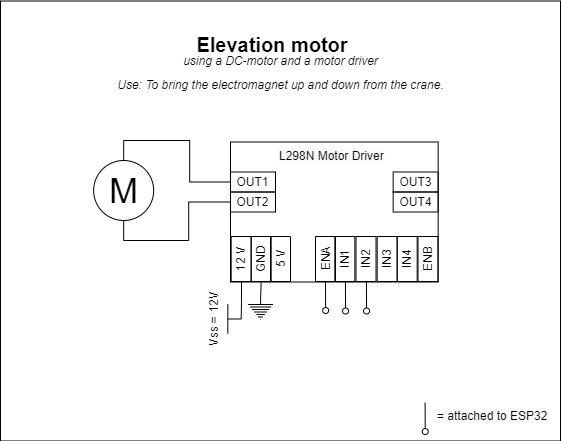

The diagram above was exported from draw.io. Its source (the exported page's mxGraphModel, read from the mxfile embedded in the PNG):
<mxGraphModel dx="2062" dy="1235" grid="1" gridSize="10" guides="1" tooltips="1" connect="1" arrows="1" fold="1" page="1" pageScale="1" pageWidth="1100" pageHeight="850" background="none" math="0" shadow="0">
  <root>
    <mxCell id="0" />
    <mxCell id="1" parent="0" />
    <mxCell id="2" value="" style="rounded=0;whiteSpace=wrap;html=1;fontSize=12;" vertex="1" parent="1">
      <mxGeometry x="40" y="521.5" width="560" height="440" as="geometry" />
    </mxCell>
    <mxCell id="3" value="" style="rounded=0;whiteSpace=wrap;html=1;strokeColor=default;" vertex="1" parent="1">
      <mxGeometry x="269.99999999999994" y="662.5" width="207.66" height="140" as="geometry" />
    </mxCell>
    <mxCell id="4" style="edgeStyle=orthogonalEdgeStyle;rounded=0;orthogonalLoop=1;jettySize=auto;html=1;exitX=0.5;exitY=0;exitDx=0;exitDy=0;entryX=0;entryY=0.5;entryDx=0;entryDy=0;endArrow=none;endFill=0;" edge="1" source="6" target="8" parent="1">
      <mxGeometry relative="1" as="geometry">
        <Array as="points">
          <mxPoint x="163.16000000000003" y="661" />
          <mxPoint x="229.16000000000003" y="661" />
          <mxPoint x="229.16000000000003" y="703" />
        </Array>
      </mxGeometry>
    </mxCell>
    <mxCell id="5" style="edgeStyle=orthogonalEdgeStyle;rounded=0;orthogonalLoop=1;jettySize=auto;html=1;exitX=0.5;exitY=1;exitDx=0;exitDy=0;entryX=0;entryY=0.5;entryDx=0;entryDy=0;endArrow=none;endFill=0;" edge="1" source="6" target="7" parent="1">
      <mxGeometry relative="1" as="geometry">
        <Array as="points">
          <mxPoint x="163.16000000000003" y="761" />
          <mxPoint x="228.16000000000003" y="761" />
          <mxPoint x="228.16000000000003" y="723" />
        </Array>
      </mxGeometry>
    </mxCell>
    <mxCell id="6" value="M" style="verticalLabelPosition=middle;shadow=0;dashed=0;align=center;html=1;verticalAlign=middle;strokeWidth=1;shape=ellipse;aspect=fixed;fontSize=35;" vertex="1" parent="1">
      <mxGeometry x="133.16" y="681" width="60" height="60" as="geometry" />
    </mxCell>
    <mxCell id="7" value="OUT2" style="text;html=1;strokeColor=default;fillColor=none;align=center;verticalAlign=middle;whiteSpace=wrap;rounded=0;" vertex="1" parent="1">
      <mxGeometry x="269.99999999999994" y="712.5" width="45" height="20" as="geometry" />
    </mxCell>
    <mxCell id="8" value="OUT1" style="text;html=1;strokeColor=default;fillColor=none;align=center;verticalAlign=middle;whiteSpace=wrap;rounded=0;" vertex="1" parent="1">
      <mxGeometry x="269.99999999999994" y="692.5" width="45" height="20" as="geometry" />
    </mxCell>
    <mxCell id="9" value="12 V" style="text;html=1;strokeColor=default;fillColor=none;align=center;verticalAlign=middle;whiteSpace=wrap;rounded=0;rotation=-90;" vertex="1" parent="1">
      <mxGeometry x="258.16" y="769.5" width="45" height="20" as="geometry" />
    </mxCell>
    <mxCell id="10" value="GND" style="text;html=1;strokeColor=default;fillColor=none;align=center;verticalAlign=middle;whiteSpace=wrap;rounded=0;rotation=-90;" vertex="1" parent="1">
      <mxGeometry x="278.16" y="769.5" width="45" height="20" as="geometry" />
    </mxCell>
    <mxCell id="11" style="edgeStyle=orthogonalEdgeStyle;rounded=0;orthogonalLoop=1;jettySize=auto;html=1;exitX=0;exitY=0.5;exitDx=0;exitDy=0;startArrow=none;startFill=0;endArrow=none;endFill=0;entryX=0.5;entryY=0;entryDx=0;entryDy=0;entryPerimeter=0;" edge="1" target="31" parent="1">
      <mxGeometry relative="1" as="geometry">
        <mxPoint x="280.58" y="830" as="targetPoint" />
        <Array as="points">
          <mxPoint x="280.58" y="823" />
          <mxPoint x="280.58" y="840" />
        </Array>
        <mxPoint x="281" y="802" as="sourcePoint" />
      </mxGeometry>
    </mxCell>
    <mxCell id="12" value="5 V" style="text;html=1;strokeColor=default;fillColor=none;align=center;verticalAlign=middle;whiteSpace=wrap;rounded=0;rotation=-90;" vertex="1" parent="1">
      <mxGeometry x="297.50000000000006" y="769.5" width="45" height="20" as="geometry" />
    </mxCell>
    <mxCell id="13" value="IN4" style="text;html=1;strokeColor=default;fillColor=none;align=center;verticalAlign=middle;whiteSpace=wrap;rounded=0;rotation=-90;" vertex="1" parent="1">
      <mxGeometry x="424.18" y="769.5" width="45" height="20" as="geometry" />
    </mxCell>
    <mxCell id="14" value="IN3" style="text;html=1;strokeColor=default;fillColor=none;align=center;verticalAlign=middle;whiteSpace=wrap;rounded=0;rotation=-90;" vertex="1" parent="1">
      <mxGeometry x="404.18" y="769.5" width="45" height="20" as="geometry" />
    </mxCell>
    <mxCell id="15" value="IN2" style="text;html=1;strokeColor=default;fillColor=none;align=center;verticalAlign=middle;whiteSpace=wrap;rounded=0;rotation=-90;" vertex="1" parent="1">
      <mxGeometry x="383.00999999999993" y="769.5" width="45" height="20" as="geometry" />
    </mxCell>
    <mxCell id="16" value="IN1" style="text;html=1;strokeColor=default;fillColor=none;align=center;verticalAlign=middle;whiteSpace=wrap;rounded=0;rotation=-90;" vertex="1" parent="1">
      <mxGeometry x="361.84" y="769.5" width="45" height="20" as="geometry" />
    </mxCell>
    <mxCell id="17" value="ENA" style="text;html=1;strokeColor=default;fillColor=none;align=center;verticalAlign=middle;whiteSpace=wrap;rounded=0;rotation=-90;" vertex="1" parent="1">
      <mxGeometry x="342.49999999999994" y="769.5" width="45" height="20" as="geometry" />
    </mxCell>
    <mxCell id="18" value="ENB" style="text;html=1;strokeColor=default;fillColor=none;align=center;verticalAlign=middle;whiteSpace=wrap;rounded=0;rotation=-90;" vertex="1" parent="1">
      <mxGeometry x="444.99999999999994" y="769.5" width="45" height="20" as="geometry" />
    </mxCell>
    <mxCell id="19" value="OUT4" style="text;html=1;strokeColor=default;fillColor=none;align=center;verticalAlign=middle;whiteSpace=wrap;rounded=0;" vertex="1" parent="1">
      <mxGeometry x="432.66" y="712.5" width="45" height="20" as="geometry" />
    </mxCell>
    <mxCell id="20" value="OUT3" style="text;html=1;strokeColor=default;fillColor=none;align=center;verticalAlign=middle;whiteSpace=wrap;rounded=0;" vertex="1" parent="1">
      <mxGeometry x="432.66" y="692.5" width="45" height="20" as="geometry" />
    </mxCell>
    <mxCell id="21" value="" style="endArrow=none;html=1;rounded=0;entryX=0;entryY=0.5;entryDx=0;entryDy=0;startArrow=oval;startFill=0;" edge="1" target="17" parent="1">
      <mxGeometry width="50" height="50" relative="1" as="geometry">
        <mxPoint x="365.15999999999985" y="831" as="sourcePoint" />
        <mxPoint x="368.15999999999997" y="831" as="targetPoint" />
      </mxGeometry>
    </mxCell>
    <mxCell id="22" value="" style="endArrow=none;html=1;rounded=0;entryX=0;entryY=0.5;entryDx=0;entryDy=0;startArrow=oval;startFill=0;" edge="1" parent="1">
      <mxGeometry width="50" height="50" relative="1" as="geometry">
        <mxPoint x="385.0799999999999" y="831.5" as="sourcePoint" />
        <mxPoint x="384.9200000000001" y="802.5" as="targetPoint" />
      </mxGeometry>
    </mxCell>
    <mxCell id="23" value="" style="endArrow=none;html=1;rounded=0;entryX=0;entryY=0.5;entryDx=0;entryDy=0;startArrow=oval;startFill=0;" edge="1" parent="1">
      <mxGeometry width="50" height="50" relative="1" as="geometry">
        <mxPoint x="406.0799999999999" y="831.5" as="sourcePoint" />
        <mxPoint x="405.9200000000001" y="802.5" as="targetPoint" />
      </mxGeometry>
    </mxCell>
    <mxCell id="24" value="&lt;span style=&quot;color: rgb(0 , 0 , 0) ; font-family: &amp;#34;helvetica&amp;#34; ; font-size: 12px ; font-style: normal ; font-weight: 400 ; letter-spacing: normal ; text-align: center ; text-indent: 0px ; text-transform: none ; word-spacing: 0px ; background-color: rgb(248 , 249 , 250) ; display: inline ; float: none&quot;&gt;L298N Motor Driver&lt;br&gt;&lt;/span&gt;" style="text;whiteSpace=wrap;html=1;fontSize=12;" vertex="1" parent="1">
      <mxGeometry x="316.65999999999997" y="662.5" width="114.33" height="30" as="geometry" />
    </mxCell>
    <mxCell id="25" value="" style="endArrow=none;html=1;rounded=0;entryX=0;entryY=0.5;entryDx=0;entryDy=0;startArrow=oval;startFill=0;" edge="1" parent="1">
      <mxGeometry width="50" height="50" relative="1" as="geometry">
        <mxPoint x="464.74000000000024" y="952.04" as="sourcePoint" />
        <mxPoint x="464.5799999999999" y="923.04" as="targetPoint" />
      </mxGeometry>
    </mxCell>
    <mxCell id="26" value="&lt;span style=&quot;color: rgb(0 , 0 , 0) ; font-family: &amp;#34;helvetica&amp;#34; ; font-size: 12px ; font-style: normal ; font-weight: 400 ; letter-spacing: normal ; text-align: center ; text-indent: 0px ; text-transform: none ; word-spacing: 0px ; background-color: rgb(248 , 249 , 250) ; display: inline ; float: none&quot;&gt;= attached to ESP32&lt;/span&gt;" style="text;whiteSpace=wrap;html=1;fontSize=12;" vertex="1" parent="1">
      <mxGeometry x="474.58" y="923.04" width="121" height="30" as="geometry" />
    </mxCell>
    <mxCell id="27" value="&lt;span style=&quot;font-size: 20px&quot;&gt;&lt;b&gt;Elevation motor&lt;/b&gt;&lt;/span&gt;" style="text;html=1;strokeColor=none;fillColor=none;align=center;verticalAlign=middle;whiteSpace=wrap;rounded=0;fontSize=12;" vertex="1" parent="1">
      <mxGeometry x="121.58" y="550" width="380" height="30" as="geometry" />
    </mxCell>
    <mxCell id="28" value="&lt;font style=&quot;font-size: 12px&quot;&gt;&lt;i&gt;using a DC-motor and a motor driver&lt;br&gt;Use: To bring the electromagnet up and down from the crane.&lt;/i&gt;&lt;/font&gt;" style="text;html=1;strokeColor=none;fillColor=none;align=center;verticalAlign=middle;whiteSpace=wrap;rounded=0;fontSize=20;" vertex="1" parent="1">
      <mxGeometry x="145.63000000000002" y="580" width="348.75" height="20" as="geometry" />
    </mxCell>
    <mxCell id="29" style="edgeStyle=orthogonalEdgeStyle;rounded=0;orthogonalLoop=1;jettySize=auto;html=1;exitX=0.5;exitY=0;exitDx=0;exitDy=0;exitPerimeter=0;entryX=0;entryY=0.5;entryDx=0;entryDy=0;startArrow=none;startFill=0;endArrow=none;endFill=0;" edge="1" source="30" target="10" parent="1">
      <mxGeometry relative="1" as="geometry" />
    </mxCell>
    <mxCell id="30" value="" style="pointerEvents=1;verticalLabelPosition=bottom;shadow=0;dashed=0;align=center;html=1;verticalAlign=top;shape=mxgraph.electrical.signal_sources.protective_earth;" vertex="1" parent="1">
      <mxGeometry x="287.58" y="820" width="25" height="20" as="geometry" />
    </mxCell>
    <mxCell id="31" value="&lt;font style=&quot;font-size: 12px&quot;&gt;Vss = 12V&lt;br&gt;&lt;/font&gt;" style="verticalLabelPosition=top;verticalAlign=bottom;shape=mxgraph.electrical.signal_sources.vdd;shadow=0;dashed=0;align=center;strokeWidth=1;fontSize=24;html=1;flipV=1;rotation=-90;" vertex="1" parent="1">
      <mxGeometry x="259.5" y="832.83" width="29" height="13.33" as="geometry" />
    </mxCell>
  </root>
</mxGraphModel>